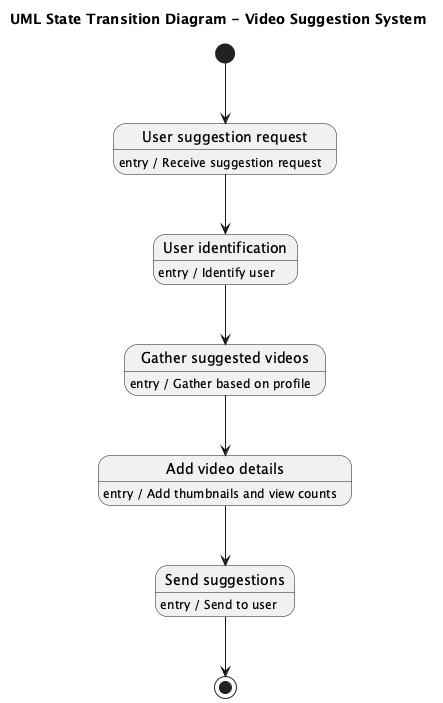

The diagram above was rendered by PlantUML. Its source (embedded in the PNG):
@startuml
title UML State Transition Diagram - Video Suggestion System

[*] --> UserSuggestionRequest

state "User suggestion request" as UserSuggestionRequest
state "User identification" as UserIdentification
state "Gather suggested videos" as GatherSuggestedVideos
state "Add video details" as AddVideoDetails
state "Send suggestions" as SendSuggestions

UserSuggestionRequest : entry / Receive suggestion request
UserSuggestionRequest --> UserIdentification

UserIdentification : entry / Identify user
UserIdentification --> GatherSuggestedVideos

GatherSuggestedVideos : entry / Gather based on profile
GatherSuggestedVideos --> AddVideoDetails

AddVideoDetails : entry / Add thumbnails and view counts
AddVideoDetails --> SendSuggestions

SendSuggestions : entry / Send to user
SendSuggestions --> [*]

@enduml